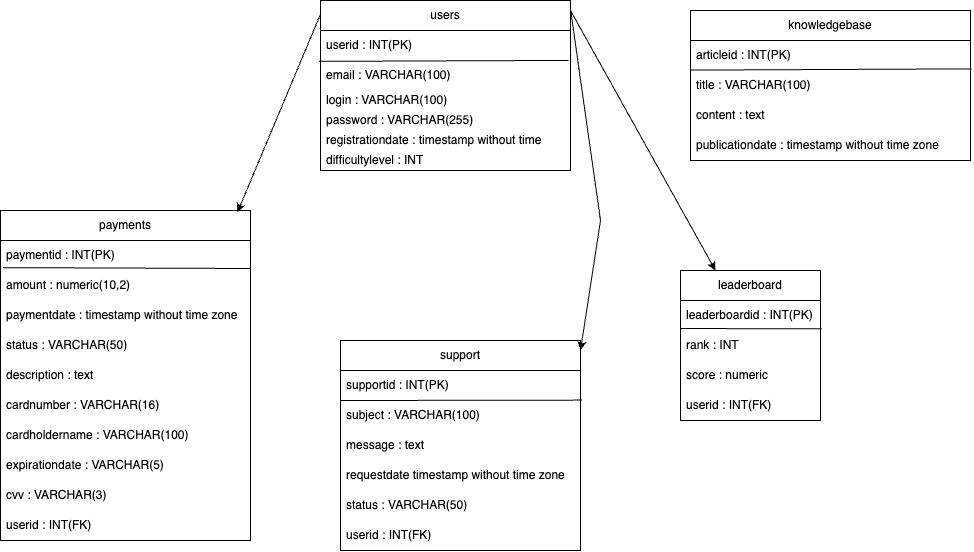

The diagram above was exported from draw.io. Its source (the exported page's mxGraphModel, read from the mxfile embedded in the PNG):
<mxGraphModel dx="1212" dy="5833" grid="1" gridSize="10" guides="1" tooltips="1" connect="1" arrows="1" fold="1" page="1" pageScale="1" pageWidth="827" pageHeight="1169" math="0" shadow="0">
  <root>
    <mxCell id="0" />
    <mxCell id="1" parent="0" />
    <mxCell id="KnYIUlatC71B3GMUlJWc-1" value="users" style="swimlane;fontStyle=0;childLayout=stackLayout;horizontal=1;startSize=30;horizontalStack=0;resizeParent=1;resizeParentMax=0;resizeLast=0;collapsible=1;marginBottom=0;whiteSpace=wrap;html=1;" vertex="1" parent="1">
      <mxGeometry x="550" y="-4110" width="250" height="170" as="geometry">
        <mxRectangle x="550" y="-4110" width="70" height="30" as="alternateBounds" />
      </mxGeometry>
    </mxCell>
    <mxCell id="KnYIUlatC71B3GMUlJWc-2" value="userid : INT(PK)" style="text;strokeColor=none;fillColor=none;align=left;verticalAlign=middle;spacingLeft=4;spacingRight=4;overflow=hidden;points=[[0,0.5],[1,0.5]];portConstraint=eastwest;rotatable=0;whiteSpace=wrap;html=1;" vertex="1" parent="KnYIUlatC71B3GMUlJWc-1">
      <mxGeometry y="30" width="250" height="30" as="geometry" />
    </mxCell>
    <mxCell id="KnYIUlatC71B3GMUlJWc-3" value="email : VARCHAR(100)" style="text;strokeColor=none;fillColor=none;align=left;verticalAlign=middle;spacingLeft=4;spacingRight=4;overflow=hidden;points=[[0,0.5],[1,0.5]];portConstraint=eastwest;rotatable=0;whiteSpace=wrap;html=1;" vertex="1" parent="KnYIUlatC71B3GMUlJWc-1">
      <mxGeometry y="60" width="250" height="30" as="geometry" />
    </mxCell>
    <mxCell id="KnYIUlatC71B3GMUlJWc-4" value="login : VARCHAR(100)" style="text;strokeColor=none;fillColor=none;align=left;verticalAlign=middle;spacingLeft=4;spacingRight=4;overflow=hidden;points=[[0,0.5],[1,0.5]];portConstraint=eastwest;rotatable=0;whiteSpace=wrap;html=1;" vertex="1" parent="KnYIUlatC71B3GMUlJWc-1">
      <mxGeometry y="90" width="250" height="20" as="geometry" />
    </mxCell>
    <mxCell id="KnYIUlatC71B3GMUlJWc-5" value="password : VARCHAR(255)" style="text;strokeColor=none;fillColor=none;align=left;verticalAlign=middle;spacingLeft=4;spacingRight=4;overflow=hidden;points=[[0,0.5],[1,0.5]];portConstraint=eastwest;rotatable=0;whiteSpace=wrap;html=1;" vertex="1" parent="KnYIUlatC71B3GMUlJWc-1">
      <mxGeometry y="110" width="250" height="20" as="geometry" />
    </mxCell>
    <mxCell id="KnYIUlatC71B3GMUlJWc-6" value="registrationdate : timestamp without time zone" style="text;strokeColor=none;fillColor=none;align=left;verticalAlign=middle;spacingLeft=4;spacingRight=4;overflow=hidden;points=[[0,0.5],[1,0.5]];portConstraint=eastwest;rotatable=0;whiteSpace=wrap;html=1;" vertex="1" parent="KnYIUlatC71B3GMUlJWc-1">
      <mxGeometry y="130" width="250" height="20" as="geometry" />
    </mxCell>
    <mxCell id="KnYIUlatC71B3GMUlJWc-7" value="difficultylevel : INT" style="text;strokeColor=none;fillColor=none;align=left;verticalAlign=middle;spacingLeft=4;spacingRight=4;overflow=hidden;points=[[0,0.5],[1,0.5]];portConstraint=eastwest;rotatable=0;whiteSpace=wrap;html=1;" vertex="1" parent="KnYIUlatC71B3GMUlJWc-1">
      <mxGeometry y="150" width="250" height="20" as="geometry" />
    </mxCell>
    <mxCell id="KnYIUlatC71B3GMUlJWc-8" value="" style="endArrow=none;html=1;rounded=0;exitX=-0.006;exitY=1.029;exitDx=0;exitDy=0;exitPerimeter=0;entryX=0.992;entryY=0.997;entryDx=0;entryDy=0;entryPerimeter=0;" edge="1" parent="KnYIUlatC71B3GMUlJWc-1" source="KnYIUlatC71B3GMUlJWc-2" target="KnYIUlatC71B3GMUlJWc-2">
      <mxGeometry width="50" height="50" relative="1" as="geometry">
        <mxPoint x="90" y="10" as="sourcePoint" />
        <mxPoint x="140" y="-40" as="targetPoint" />
      </mxGeometry>
    </mxCell>
    <mxCell id="KnYIUlatC71B3GMUlJWc-9" value="payments" style="swimlane;fontStyle=0;childLayout=stackLayout;horizontal=1;startSize=30;horizontalStack=0;resizeParent=1;resizeParentMax=0;resizeLast=0;collapsible=1;marginBottom=0;whiteSpace=wrap;html=1;" vertex="1" parent="1">
      <mxGeometry x="230" y="-3900" width="250" height="330" as="geometry" />
    </mxCell>
    <mxCell id="KnYIUlatC71B3GMUlJWc-10" value="paymentid : INT(PK)" style="text;strokeColor=none;fillColor=none;align=left;verticalAlign=middle;spacingLeft=4;spacingRight=4;overflow=hidden;points=[[0,0.5],[1,0.5]];portConstraint=eastwest;rotatable=0;whiteSpace=wrap;html=1;" vertex="1" parent="KnYIUlatC71B3GMUlJWc-9">
      <mxGeometry y="30" width="250" height="30" as="geometry" />
    </mxCell>
    <mxCell id="KnYIUlatC71B3GMUlJWc-11" value="amount : numeric(10,2)" style="text;strokeColor=none;fillColor=none;align=left;verticalAlign=middle;spacingLeft=4;spacingRight=4;overflow=hidden;points=[[0,0.5],[1,0.5]];portConstraint=eastwest;rotatable=0;whiteSpace=wrap;html=1;" vertex="1" parent="KnYIUlatC71B3GMUlJWc-9">
      <mxGeometry y="60" width="250" height="30" as="geometry" />
    </mxCell>
    <mxCell id="KnYIUlatC71B3GMUlJWc-12" value="paymentdate : timestamp without time zone" style="text;strokeColor=none;fillColor=none;align=left;verticalAlign=middle;spacingLeft=4;spacingRight=4;overflow=hidden;points=[[0,0.5],[1,0.5]];portConstraint=eastwest;rotatable=0;whiteSpace=wrap;html=1;" vertex="1" parent="KnYIUlatC71B3GMUlJWc-9">
      <mxGeometry y="90" width="250" height="30" as="geometry" />
    </mxCell>
    <mxCell id="KnYIUlatC71B3GMUlJWc-13" value="status : VARCHAR(50)" style="text;strokeColor=none;fillColor=none;align=left;verticalAlign=middle;spacingLeft=4;spacingRight=4;overflow=hidden;points=[[0,0.5],[1,0.5]];portConstraint=eastwest;rotatable=0;whiteSpace=wrap;html=1;" vertex="1" parent="KnYIUlatC71B3GMUlJWc-9">
      <mxGeometry y="120" width="250" height="30" as="geometry" />
    </mxCell>
    <mxCell id="KnYIUlatC71B3GMUlJWc-14" value="description : text" style="text;strokeColor=none;fillColor=none;align=left;verticalAlign=middle;spacingLeft=4;spacingRight=4;overflow=hidden;points=[[0,0.5],[1,0.5]];portConstraint=eastwest;rotatable=0;whiteSpace=wrap;html=1;" vertex="1" parent="KnYIUlatC71B3GMUlJWc-9">
      <mxGeometry y="150" width="250" height="30" as="geometry" />
    </mxCell>
    <mxCell id="KnYIUlatC71B3GMUlJWc-15" value="" style="endArrow=none;html=1;rounded=0;exitX=0.01;exitY=0.904;exitDx=0;exitDy=0;exitPerimeter=0;" edge="1" parent="KnYIUlatC71B3GMUlJWc-9" source="KnYIUlatC71B3GMUlJWc-10">
      <mxGeometry width="50" height="50" relative="1" as="geometry">
        <mxPoint x="380" y="-140" as="sourcePoint" />
        <mxPoint x="250" y="58" as="targetPoint" />
      </mxGeometry>
    </mxCell>
    <mxCell id="KnYIUlatC71B3GMUlJWc-16" value="cardnumber : VARCHAR(16)" style="text;strokeColor=none;fillColor=none;align=left;verticalAlign=middle;spacingLeft=4;spacingRight=4;overflow=hidden;points=[[0,0.5],[1,0.5]];portConstraint=eastwest;rotatable=0;whiteSpace=wrap;html=1;" vertex="1" parent="KnYIUlatC71B3GMUlJWc-9">
      <mxGeometry y="180" width="250" height="30" as="geometry" />
    </mxCell>
    <mxCell id="KnYIUlatC71B3GMUlJWc-17" value="cardholdername : VARCHAR(100)" style="text;strokeColor=none;fillColor=none;align=left;verticalAlign=middle;spacingLeft=4;spacingRight=4;overflow=hidden;points=[[0,0.5],[1,0.5]];portConstraint=eastwest;rotatable=0;whiteSpace=wrap;html=1;" vertex="1" parent="KnYIUlatC71B3GMUlJWc-9">
      <mxGeometry y="210" width="250" height="30" as="geometry" />
    </mxCell>
    <mxCell id="KnYIUlatC71B3GMUlJWc-18" value="expirationdate : VARCHAR(5)" style="text;strokeColor=none;fillColor=none;align=left;verticalAlign=middle;spacingLeft=4;spacingRight=4;overflow=hidden;points=[[0,0.5],[1,0.5]];portConstraint=eastwest;rotatable=0;whiteSpace=wrap;html=1;" vertex="1" parent="KnYIUlatC71B3GMUlJWc-9">
      <mxGeometry y="240" width="250" height="30" as="geometry" />
    </mxCell>
    <mxCell id="KnYIUlatC71B3GMUlJWc-19" value="cvv : VARCHAR(3)" style="text;strokeColor=none;fillColor=none;align=left;verticalAlign=middle;spacingLeft=4;spacingRight=4;overflow=hidden;points=[[0,0.5],[1,0.5]];portConstraint=eastwest;rotatable=0;whiteSpace=wrap;html=1;" vertex="1" parent="KnYIUlatC71B3GMUlJWc-9">
      <mxGeometry y="270" width="250" height="30" as="geometry" />
    </mxCell>
    <mxCell id="KnYIUlatC71B3GMUlJWc-20" value="userid : INT(FK)" style="text;strokeColor=none;fillColor=none;align=left;verticalAlign=middle;spacingLeft=4;spacingRight=4;overflow=hidden;points=[[0,0.5],[1,0.5]];portConstraint=eastwest;rotatable=0;whiteSpace=wrap;html=1;" vertex="1" parent="KnYIUlatC71B3GMUlJWc-9">
      <mxGeometry y="300" width="250" height="30" as="geometry" />
    </mxCell>
    <mxCell id="KnYIUlatC71B3GMUlJWc-21" value="knowledgebase" style="swimlane;fontStyle=0;childLayout=stackLayout;horizontal=1;startSize=30;horizontalStack=0;resizeParent=1;resizeParentMax=0;resizeLast=0;collapsible=1;marginBottom=0;whiteSpace=wrap;html=1;" vertex="1" parent="1">
      <mxGeometry x="920" y="-4100" width="280" height="150" as="geometry" />
    </mxCell>
    <mxCell id="KnYIUlatC71B3GMUlJWc-22" value="articleid : INT(PK)" style="text;strokeColor=none;fillColor=none;align=left;verticalAlign=middle;spacingLeft=4;spacingRight=4;overflow=hidden;points=[[0,0.5],[1,0.5]];portConstraint=eastwest;rotatable=0;whiteSpace=wrap;html=1;" vertex="1" parent="KnYIUlatC71B3GMUlJWc-21">
      <mxGeometry y="30" width="280" height="30" as="geometry" />
    </mxCell>
    <mxCell id="KnYIUlatC71B3GMUlJWc-23" value="title : VARCHAR(100)" style="text;strokeColor=none;fillColor=none;align=left;verticalAlign=middle;spacingLeft=4;spacingRight=4;overflow=hidden;points=[[0,0.5],[1,0.5]];portConstraint=eastwest;rotatable=0;whiteSpace=wrap;html=1;" vertex="1" parent="KnYIUlatC71B3GMUlJWc-21">
      <mxGeometry y="60" width="280" height="30" as="geometry" />
    </mxCell>
    <mxCell id="KnYIUlatC71B3GMUlJWc-24" value="content : text" style="text;strokeColor=none;fillColor=none;align=left;verticalAlign=middle;spacingLeft=4;spacingRight=4;overflow=hidden;points=[[0,0.5],[1,0.5]];portConstraint=eastwest;rotatable=0;whiteSpace=wrap;html=1;" vertex="1" parent="KnYIUlatC71B3GMUlJWc-21">
      <mxGeometry y="90" width="280" height="30" as="geometry" />
    </mxCell>
    <mxCell id="KnYIUlatC71B3GMUlJWc-25" value="" style="endArrow=none;html=1;rounded=0;entryX=1.004;entryY=0.946;entryDx=0;entryDy=0;entryPerimeter=0;exitX=0;exitY=0.987;exitDx=0;exitDy=0;exitPerimeter=0;" edge="1" parent="KnYIUlatC71B3GMUlJWc-21" source="KnYIUlatC71B3GMUlJWc-22" target="KnYIUlatC71B3GMUlJWc-22">
      <mxGeometry width="50" height="50" relative="1" as="geometry">
        <mxPoint x="-310" y="270" as="sourcePoint" />
        <mxPoint x="-260" y="220" as="targetPoint" />
      </mxGeometry>
    </mxCell>
    <mxCell id="KnYIUlatC71B3GMUlJWc-26" value="&lt;div&gt;publicationdate : timestamp&amp;nbsp;&lt;span style=&quot;background-color: transparent; color: light-dark(rgb(0, 0, 0), rgb(255, 255, 255));&quot;&gt;without time zone&lt;/span&gt;&lt;/div&gt;" style="text;strokeColor=none;fillColor=none;align=left;verticalAlign=middle;spacingLeft=4;spacingRight=4;overflow=hidden;points=[[0,0.5],[1,0.5]];portConstraint=eastwest;rotatable=0;whiteSpace=wrap;html=1;" vertex="1" parent="KnYIUlatC71B3GMUlJWc-21">
      <mxGeometry y="120" width="280" height="30" as="geometry" />
    </mxCell>
    <mxCell id="KnYIUlatC71B3GMUlJWc-27" value="support" style="swimlane;fontStyle=0;childLayout=stackLayout;horizontal=1;startSize=30;horizontalStack=0;resizeParent=1;resizeParentMax=0;resizeLast=0;collapsible=1;marginBottom=0;whiteSpace=wrap;html=1;" vertex="1" parent="1">
      <mxGeometry x="570" y="-3770" width="240" height="210" as="geometry" />
    </mxCell>
    <mxCell id="KnYIUlatC71B3GMUlJWc-28" value="supportid : INT(PK)" style="text;strokeColor=none;fillColor=none;align=left;verticalAlign=middle;spacingLeft=4;spacingRight=4;overflow=hidden;points=[[0,0.5],[1,0.5]];portConstraint=eastwest;rotatable=0;whiteSpace=wrap;html=1;" vertex="1" parent="KnYIUlatC71B3GMUlJWc-27">
      <mxGeometry y="30" width="240" height="30" as="geometry" />
    </mxCell>
    <mxCell id="KnYIUlatC71B3GMUlJWc-29" value="subject : VARCHAR(100)" style="text;strokeColor=none;fillColor=none;align=left;verticalAlign=middle;spacingLeft=4;spacingRight=4;overflow=hidden;points=[[0,0.5],[1,0.5]];portConstraint=eastwest;rotatable=0;whiteSpace=wrap;html=1;" vertex="1" parent="KnYIUlatC71B3GMUlJWc-27">
      <mxGeometry y="60" width="240" height="30" as="geometry" />
    </mxCell>
    <mxCell id="KnYIUlatC71B3GMUlJWc-30" value="message : text" style="text;strokeColor=none;fillColor=none;align=left;verticalAlign=middle;spacingLeft=4;spacingRight=4;overflow=hidden;points=[[0,0.5],[1,0.5]];portConstraint=eastwest;rotatable=0;whiteSpace=wrap;html=1;" vertex="1" parent="KnYIUlatC71B3GMUlJWc-27">
      <mxGeometry y="90" width="240" height="30" as="geometry" />
    </mxCell>
    <mxCell id="KnYIUlatC71B3GMUlJWc-31" value="" style="endArrow=none;html=1;rounded=0;entryX=1.006;entryY=0.987;entryDx=0;entryDy=0;entryPerimeter=0;" edge="1" parent="KnYIUlatC71B3GMUlJWc-27" target="KnYIUlatC71B3GMUlJWc-28">
      <mxGeometry width="50" height="50" relative="1" as="geometry">
        <mxPoint y="60" as="sourcePoint" />
        <mxPoint x="140" y="57" as="targetPoint" />
      </mxGeometry>
    </mxCell>
    <mxCell id="KnYIUlatC71B3GMUlJWc-32" value="&lt;div&gt;requestdate timestamp with&lt;span style=&quot;background-color: transparent; color: light-dark(rgb(0, 0, 0), rgb(255, 255, 255));&quot;&gt;out time zone&lt;/span&gt;&lt;/div&gt;" style="text;strokeColor=none;fillColor=none;align=left;verticalAlign=middle;spacingLeft=4;spacingRight=4;overflow=hidden;points=[[0,0.5],[1,0.5]];portConstraint=eastwest;rotatable=0;whiteSpace=wrap;html=1;" vertex="1" parent="KnYIUlatC71B3GMUlJWc-27">
      <mxGeometry y="120" width="240" height="30" as="geometry" />
    </mxCell>
    <mxCell id="KnYIUlatC71B3GMUlJWc-33" value="status : VARCHAR(50)" style="text;strokeColor=none;fillColor=none;align=left;verticalAlign=middle;spacingLeft=4;spacingRight=4;overflow=hidden;points=[[0,0.5],[1,0.5]];portConstraint=eastwest;rotatable=0;whiteSpace=wrap;html=1;" vertex="1" parent="KnYIUlatC71B3GMUlJWc-27">
      <mxGeometry y="150" width="240" height="30" as="geometry" />
    </mxCell>
    <mxCell id="KnYIUlatC71B3GMUlJWc-34" value="userid : INT(FK)" style="text;strokeColor=none;fillColor=none;align=left;verticalAlign=middle;spacingLeft=4;spacingRight=4;overflow=hidden;points=[[0,0.5],[1,0.5]];portConstraint=eastwest;rotatable=0;whiteSpace=wrap;html=1;" vertex="1" parent="KnYIUlatC71B3GMUlJWc-27">
      <mxGeometry y="180" width="240" height="30" as="geometry" />
    </mxCell>
    <mxCell id="KnYIUlatC71B3GMUlJWc-35" value="leaderboard" style="swimlane;fontStyle=0;childLayout=stackLayout;horizontal=1;startSize=30;horizontalStack=0;resizeParent=1;resizeParentMax=0;resizeLast=0;collapsible=1;marginBottom=0;whiteSpace=wrap;html=1;" vertex="1" parent="1">
      <mxGeometry x="910" y="-3840" width="140" height="150" as="geometry" />
    </mxCell>
    <mxCell id="KnYIUlatC71B3GMUlJWc-36" value="leaderboardid : INT(PK)" style="text;strokeColor=none;fillColor=none;align=left;verticalAlign=middle;spacingLeft=4;spacingRight=4;overflow=hidden;points=[[0,0.5],[1,0.5]];portConstraint=eastwest;rotatable=0;whiteSpace=wrap;html=1;" vertex="1" parent="KnYIUlatC71B3GMUlJWc-35">
      <mxGeometry y="30" width="140" height="30" as="geometry" />
    </mxCell>
    <mxCell id="KnYIUlatC71B3GMUlJWc-37" value="rank : INT" style="text;strokeColor=none;fillColor=none;align=left;verticalAlign=middle;spacingLeft=4;spacingRight=4;overflow=hidden;points=[[0,0.5],[1,0.5]];portConstraint=eastwest;rotatable=0;whiteSpace=wrap;html=1;" vertex="1" parent="KnYIUlatC71B3GMUlJWc-35">
      <mxGeometry y="60" width="140" height="30" as="geometry" />
    </mxCell>
    <mxCell id="KnYIUlatC71B3GMUlJWc-38" value="score : numeric" style="text;strokeColor=none;fillColor=none;align=left;verticalAlign=middle;spacingLeft=4;spacingRight=4;overflow=hidden;points=[[0,0.5],[1,0.5]];portConstraint=eastwest;rotatable=0;whiteSpace=wrap;html=1;" vertex="1" parent="KnYIUlatC71B3GMUlJWc-35">
      <mxGeometry y="90" width="140" height="30" as="geometry" />
    </mxCell>
    <mxCell id="KnYIUlatC71B3GMUlJWc-39" value="" style="endArrow=none;html=1;rounded=0;entryX=1.009;entryY=0.946;entryDx=0;entryDy=0;entryPerimeter=0;" edge="1" parent="KnYIUlatC71B3GMUlJWc-35" target="KnYIUlatC71B3GMUlJWc-36">
      <mxGeometry width="50" height="50" relative="1" as="geometry">
        <mxPoint y="58" as="sourcePoint" />
        <mxPoint x="-270" y="-40" as="targetPoint" />
      </mxGeometry>
    </mxCell>
    <mxCell id="KnYIUlatC71B3GMUlJWc-40" value="userid : INT(FK)" style="text;strokeColor=none;fillColor=none;align=left;verticalAlign=middle;spacingLeft=4;spacingRight=4;overflow=hidden;points=[[0,0.5],[1,0.5]];portConstraint=eastwest;rotatable=0;whiteSpace=wrap;html=1;" vertex="1" parent="KnYIUlatC71B3GMUlJWc-35">
      <mxGeometry y="120" width="140" height="30" as="geometry" />
    </mxCell>
    <mxCell id="KnYIUlatC71B3GMUlJWc-41" value="" style="endArrow=classic;html=1;rounded=0;exitX=-0.001;exitY=0.084;exitDx=0;exitDy=0;entryX=0.948;entryY=0.005;entryDx=0;entryDy=0;entryPerimeter=0;exitPerimeter=0;" edge="1" parent="1" source="KnYIUlatC71B3GMUlJWc-1" target="KnYIUlatC71B3GMUlJWc-9">
      <mxGeometry width="50" height="50" relative="1" as="geometry">
        <mxPoint x="720" y="-3830" as="sourcePoint" />
        <mxPoint x="770" y="-3880" as="targetPoint" />
      </mxGeometry>
    </mxCell>
    <mxCell id="KnYIUlatC71B3GMUlJWc-42" value="" style="endArrow=classic;html=1;rounded=0;entryX=0.25;entryY=0;entryDx=0;entryDy=0;" edge="1" parent="1" target="KnYIUlatC71B3GMUlJWc-35">
      <mxGeometry width="50" height="50" relative="1" as="geometry">
        <mxPoint x="800" y="-4100" as="sourcePoint" />
        <mxPoint x="770" y="-3880" as="targetPoint" />
      </mxGeometry>
    </mxCell>
    <mxCell id="KnYIUlatC71B3GMUlJWc-43" value="" style="endArrow=classic;html=1;rounded=0;exitX=1.001;exitY=0.061;exitDx=0;exitDy=0;exitPerimeter=0;" edge="1" parent="1" source="KnYIUlatC71B3GMUlJWc-1">
      <mxGeometry width="50" height="50" relative="1" as="geometry">
        <mxPoint x="720" y="-3830" as="sourcePoint" />
        <mxPoint x="810" y="-3760" as="targetPoint" />
        <Array as="points">
          <mxPoint x="830" y="-3890" />
        </Array>
      </mxGeometry>
    </mxCell>
  </root>
</mxGraphModel>